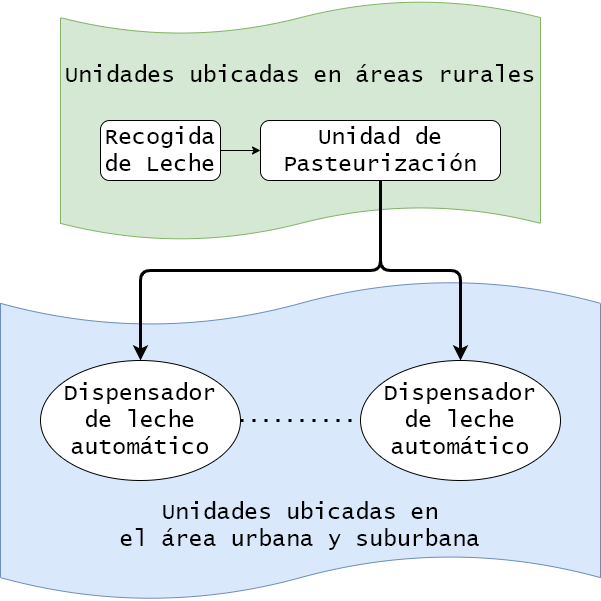

The diagram above was exported from draw.io. Its source (the exported page's mxGraphModel, read from the mxfile embedded in the PNG):
<mxGraphModel dx="1038" dy="631" grid="1" gridSize="10" guides="1" tooltips="1" connect="1" arrows="1" fold="1" page="1" pageScale="1" pageWidth="850" pageHeight="1100" math="0" shadow="0">
  <root>
    <mxCell id="0" />
    <mxCell id="1" parent="0" />
    <mxCell id="065q-8UkzdKy37n6UVEm-11" value="" style="shape=tape;whiteSpace=wrap;html=1;fontFamily=Lucida Console;fontSize=23;size=0.14285714285714285;fillColor=#dae8fc;strokeColor=#6c8ebf;" vertex="1" parent="1">
      <mxGeometry x="160" y="280" width="600" height="320" as="geometry" />
    </mxCell>
    <mxCell id="065q-8UkzdKy37n6UVEm-10" style="edgeStyle=orthogonalEdgeStyle;rounded=1;orthogonalLoop=1;jettySize=auto;html=1;exitX=0.5;exitY=1;exitDx=0;exitDy=0;entryX=0.5;entryY=0;entryDx=0;entryDy=0;strokeWidth=3;fontFamily=Lucida Console;fontSize=23;" edge="1" parent="1" source="065q-8UkzdKy37n6UVEm-2" target="065q-8UkzdKy37n6UVEm-7">
      <mxGeometry relative="1" as="geometry" />
    </mxCell>
    <mxCell id="065q-8UkzdKy37n6UVEm-6" value="Dispensador&lt;br&gt;de leche automático" style="ellipse;whiteSpace=wrap;html=1;fontFamily=Lucida Console;fontSize=23;" vertex="1" parent="1">
      <mxGeometry x="200" y="360" width="200" height="120" as="geometry" />
    </mxCell>
    <mxCell id="065q-8UkzdKy37n6UVEm-7" value="Dispensador&lt;br&gt;de leche automático" style="ellipse;whiteSpace=wrap;html=1;fontFamily=Lucida Console;fontSize=23;" vertex="1" parent="1">
      <mxGeometry x="520" y="360" width="200" height="120" as="geometry" />
    </mxCell>
    <mxCell id="065q-8UkzdKy37n6UVEm-8" value="" style="endArrow=none;dashed=1;html=1;dashPattern=1 3;strokeWidth=3;fontFamily=Lucida Console;fontSize=23;exitX=1;exitY=0.5;exitDx=0;exitDy=0;entryX=0;entryY=0.5;entryDx=0;entryDy=0;rounded=1;" edge="1" parent="1" source="065q-8UkzdKy37n6UVEm-6" target="065q-8UkzdKy37n6UVEm-7">
      <mxGeometry width="50" height="50" relative="1" as="geometry">
        <mxPoint x="430" y="450" as="sourcePoint" />
        <mxPoint x="480" y="400" as="targetPoint" />
      </mxGeometry>
    </mxCell>
    <mxCell id="065q-8UkzdKy37n6UVEm-12" value="Unidades ubicadas en&lt;br&gt;el área urbana y suburbana" style="text;html=1;strokeColor=none;fillColor=none;align=center;verticalAlign=middle;whiteSpace=wrap;rounded=0;fontFamily=Lucida Console;fontSize=23;" vertex="1" parent="1">
      <mxGeometry x="160" y="510" width="600" height="30" as="geometry" />
    </mxCell>
    <mxCell id="065q-8UkzdKy37n6UVEm-13" value="" style="group" vertex="1" connectable="0" parent="1">
      <mxGeometry x="220" width="480" height="240" as="geometry" />
    </mxCell>
    <mxCell id="065q-8UkzdKy37n6UVEm-3" value="" style="shape=tape;whiteSpace=wrap;html=1;fontFamily=Lucida Console;fontSize=23;size=0.14285714285714285;fillColor=#d5e8d4;strokeColor=#82b366;" vertex="1" parent="065q-8UkzdKy37n6UVEm-13">
      <mxGeometry width="480" height="240" as="geometry" />
    </mxCell>
    <mxCell id="065q-8UkzdKy37n6UVEm-1" value="Recogida de Leche" style="rounded=1;whiteSpace=wrap;html=1;fontSize=23;fontFamily=Lucida Console;" vertex="1" parent="065q-8UkzdKy37n6UVEm-13">
      <mxGeometry x="40" y="120" width="120" height="60" as="geometry" />
    </mxCell>
    <mxCell id="065q-8UkzdKy37n6UVEm-2" value="Unidad de Pasteurización" style="rounded=1;whiteSpace=wrap;html=1;fontFamily=Lucida Console;fontSize=23;" vertex="1" parent="065q-8UkzdKy37n6UVEm-13">
      <mxGeometry x="200" y="120" width="240" height="60" as="geometry" />
    </mxCell>
    <mxCell id="065q-8UkzdKy37n6UVEm-5" style="edgeStyle=orthogonalEdgeStyle;rounded=0;orthogonalLoop=1;jettySize=auto;html=1;exitX=1;exitY=0.5;exitDx=0;exitDy=0;entryX=0;entryY=0.5;entryDx=0;entryDy=0;fontFamily=Lucida Console;fontSize=23;" edge="1" parent="065q-8UkzdKy37n6UVEm-13" source="065q-8UkzdKy37n6UVEm-1" target="065q-8UkzdKy37n6UVEm-2">
      <mxGeometry relative="1" as="geometry" />
    </mxCell>
    <mxCell id="065q-8UkzdKy37n6UVEm-4" value="Unidades ubicadas en áreas rurales" style="text;html=1;strokeColor=none;fillColor=none;align=center;verticalAlign=middle;whiteSpace=wrap;rounded=0;fontFamily=Lucida Console;fontSize=23;" vertex="1" parent="065q-8UkzdKy37n6UVEm-13">
      <mxGeometry y="60" width="480" height="30" as="geometry" />
    </mxCell>
    <mxCell id="065q-8UkzdKy37n6UVEm-9" style="edgeStyle=orthogonalEdgeStyle;rounded=1;orthogonalLoop=1;jettySize=auto;html=1;exitX=0.5;exitY=1;exitDx=0;exitDy=0;entryX=0.5;entryY=0;entryDx=0;entryDy=0;strokeWidth=3;fontFamily=Lucida Console;fontSize=23;" edge="1" parent="1" source="065q-8UkzdKy37n6UVEm-2" target="065q-8UkzdKy37n6UVEm-6">
      <mxGeometry relative="1" as="geometry" />
    </mxCell>
  </root>
</mxGraphModel>